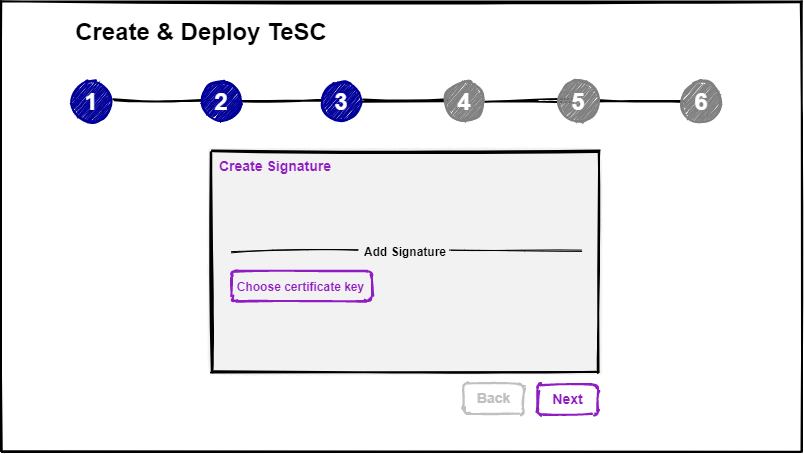

The diagram above was exported from draw.io. Its source (the exported page's mxGraphModel, read from the mxfile embedded in the PNG):
<mxGraphModel dx="2029" dy="1721" grid="1" gridSize="10" guides="1" tooltips="1" connect="1" arrows="1" fold="1" page="1" pageScale="1" pageWidth="827" pageHeight="1169" math="0" shadow="0">
  <root>
    <mxCell id="0" />
    <mxCell id="1" parent="0" />
    <mxCell id="4mogOLO7gWN9tjYVBM8P-2" value="" style="endArrow=none;html=1;sketch=1;strokeWidth=2" parent="1" edge="1">
      <mxGeometry width="50" height="50" relative="1" as="geometry">
        <mxPoint as="sourcePoint" />
        <mxPoint x="800" as="targetPoint" />
      </mxGeometry>
    </mxCell>
    <mxCell id="4mogOLO7gWN9tjYVBM8P-3" value="" style="endArrow=none;html=1;sketch=1;strokeWidth=2" parent="1" edge="1">
      <mxGeometry width="50" height="50" relative="1" as="geometry">
        <mxPoint as="sourcePoint" />
        <mxPoint y="450" as="targetPoint" />
      </mxGeometry>
    </mxCell>
    <mxCell id="4mogOLO7gWN9tjYVBM8P-4" value="" style="endArrow=none;html=1;sketch=1;strokeWidth=2" parent="1" edge="1">
      <mxGeometry width="50" height="50" relative="1" as="geometry">
        <mxPoint y="450" as="sourcePoint" />
        <mxPoint x="800" y="450" as="targetPoint" />
      </mxGeometry>
    </mxCell>
    <mxCell id="4mogOLO7gWN9tjYVBM8P-5" value="" style="endArrow=none;html=1;sketch=1;strokeWidth=2" parent="1" edge="1">
      <mxGeometry width="50" height="50" relative="1" as="geometry">
        <mxPoint x="800" as="sourcePoint" />
        <mxPoint x="800" y="450" as="targetPoint" />
      </mxGeometry>
    </mxCell>
    <mxCell id="GuQGx1tjLfm4qj2VWrpc-30" value="" style="whiteSpace=wrap;html=1;strokeWidth=2;fillWeight=4;hachureGap=0;hachureAngle=45;fillColor=#F2F2F2;sketch=1;rotation=-180;" parent="1" vertex="1">
      <mxGeometry x="210" y="150" width="387" height="220" as="geometry" />
    </mxCell>
    <mxCell id="gzpXgcCL4kZ78T3dxOcv-15" value="" style="rounded=1;whiteSpace=wrap;html=1;strokeWidth=2;fillWeight=4;hachureGap=0;hachureAngle=45;sketch=1;rotation=-180;strokeColor=#901dc2;" parent="1" vertex="1">
      <mxGeometry x="536" y="383" width="60" height="30" as="geometry" />
    </mxCell>
    <mxCell id="c112zVkCSZm8BFJnB4_g-1" value="&lt;font style=&quot;font-size: 24px&quot;&gt;&lt;b&gt;Create &amp;amp; Deploy TeSC&lt;/b&gt;&lt;/font&gt;" style="text;html=1;strokeColor=none;fillColor=none;align=center;verticalAlign=middle;whiteSpace=wrap;rounded=0;" parent="1" vertex="1">
      <mxGeometry x="70" y="20" width="260" height="20" as="geometry" />
    </mxCell>
    <mxCell id="c112zVkCSZm8BFJnB4_g-8" value="&lt;font style=&quot;font-size: 14px&quot; color=&quot;#901dc2&quot;&gt;&lt;b&gt;Next&lt;/b&gt;&lt;/font&gt;" style="text;html=1;strokeColor=none;fillColor=none;align=center;verticalAlign=middle;whiteSpace=wrap;rounded=0;" parent="1" vertex="1">
      <mxGeometry x="534" y="387" width="65" height="20" as="geometry" />
    </mxCell>
    <mxCell id="c112zVkCSZm8BFJnB4_g-14" value="" style="endArrow=none;html=1;strokeWidth=2;sketch=1" parent="1" edge="1">
      <mxGeometry width="50" height="50" relative="1" as="geometry">
        <mxPoint x="360.25" y="99.5" as="sourcePoint" />
        <mxPoint x="446.75" y="99.5" as="targetPoint" />
      </mxGeometry>
    </mxCell>
    <mxCell id="c112zVkCSZm8BFJnB4_g-17" value="" style="endArrow=none;html=1;strokeWidth=2;sketch=1" parent="1" edge="1">
      <mxGeometry width="50" height="50" relative="1" as="geometry">
        <mxPoint x="233.5" y="99.5" as="sourcePoint" />
        <mxPoint x="320" y="99.5" as="targetPoint" />
      </mxGeometry>
    </mxCell>
    <mxCell id="c112zVkCSZm8BFJnB4_g-22" value="" style="endArrow=none;html=1;strokeWidth=2;sketch=1" parent="1" edge="1">
      <mxGeometry width="50" height="50" relative="1" as="geometry">
        <mxPoint x="113.5" y="99.5" as="sourcePoint" />
        <mxPoint x="200" y="99.5" as="targetPoint" />
      </mxGeometry>
    </mxCell>
    <mxCell id="c112zVkCSZm8BFJnB4_g-24" value="" style="endArrow=none;html=1;strokeWidth=2;sketch=1" parent="1" edge="1">
      <mxGeometry width="50" height="50" relative="1" as="geometry">
        <mxPoint x="483" y="99.5" as="sourcePoint" />
        <mxPoint x="569.5" y="99.5" as="targetPoint" />
      </mxGeometry>
    </mxCell>
    <mxCell id="c112zVkCSZm8BFJnB4_g-26" value="" style="endArrow=none;html=1;strokeWidth=2;sketch=1" parent="1" edge="1">
      <mxGeometry width="50" height="50" relative="1" as="geometry">
        <mxPoint x="595" y="99.5" as="sourcePoint" />
        <mxPoint x="681.5" y="99.5" as="targetPoint" />
      </mxGeometry>
    </mxCell>
    <mxCell id="gzpXgcCL4kZ78T3dxOcv-7" value="" style="verticalLabelPosition=bottom;verticalAlign=top;html=1;shape=mxgraph.flowchart.on-page_reference;sketch=1;strokeWidth=2;strokeColor=#808080;hachureGap=1;fillColor=#808080" parent="1" vertex="1">
      <mxGeometry x="443" y="80" width="40" height="40" as="geometry" />
    </mxCell>
    <mxCell id="c112zVkCSZm8BFJnB4_g-15" value="" style="verticalLabelPosition=bottom;verticalAlign=top;html=1;shape=mxgraph.flowchart.on-page_reference;sketch=1;strokeWidth=2;strokeColor=#000099;hachureGap=1;fillColor=#000099" parent="1" vertex="1">
      <mxGeometry x="320" y="80" width="40" height="40" as="geometry" />
    </mxCell>
    <mxCell id="c112zVkCSZm8BFJnB4_g-18" value="" style="verticalLabelPosition=bottom;verticalAlign=top;html=1;shape=mxgraph.flowchart.on-page_reference;sketch=1;strokeWidth=2;strokeColor=#000099;hachureGap=1;fillColor=#000099" parent="1" vertex="1">
      <mxGeometry x="200" y="80" width="40" height="40" as="geometry" />
    </mxCell>
    <mxCell id="c112zVkCSZm8BFJnB4_g-23" value="" style="verticalLabelPosition=bottom;verticalAlign=top;html=1;shape=mxgraph.flowchart.on-page_reference;sketch=1;strokeWidth=2;strokeColor=#000099;hachureGap=1;fillColor=#000099" parent="1" vertex="1">
      <mxGeometry x="70" y="80" width="40" height="40" as="geometry" />
    </mxCell>
    <mxCell id="c112zVkCSZm8BFJnB4_g-25" value="" style="verticalLabelPosition=bottom;verticalAlign=top;html=1;shape=mxgraph.flowchart.on-page_reference;sketch=1;strokeWidth=2;strokeColor=#808080;hachureGap=1;fillColor=#808080" parent="1" vertex="1">
      <mxGeometry x="557" y="80" width="40" height="40" as="geometry" />
    </mxCell>
    <mxCell id="c112zVkCSZm8BFJnB4_g-27" value="" style="verticalLabelPosition=bottom;verticalAlign=top;html=1;shape=mxgraph.flowchart.on-page_reference;sketch=1;strokeWidth=2;strokeColor=#808080;hachureGap=1;fillColor=#808080" parent="1" vertex="1">
      <mxGeometry x="680" y="80" width="40" height="40" as="geometry" />
    </mxCell>
    <mxCell id="c112zVkCSZm8BFJnB4_g-28" value="" style="rounded=1;whiteSpace=wrap;html=1;strokeWidth=2;fillWeight=4;hachureGap=0;hachureAngle=45;sketch=1;rotation=-180;strokeColor=#C0C0C0;" parent="1" vertex="1">
      <mxGeometry x="462" y="382" width="60" height="30" as="geometry" />
    </mxCell>
    <mxCell id="c112zVkCSZm8BFJnB4_g-29" value="&lt;font style=&quot;font-size: 14px&quot; color=&quot;#c0c0c0&quot;&gt;&lt;b&gt;Back&lt;/b&gt;&lt;/font&gt;" style="text;html=1;strokeColor=none;fillColor=none;align=center;verticalAlign=middle;whiteSpace=wrap;rounded=0;" parent="1" vertex="1">
      <mxGeometry x="460" y="386" width="65" height="20" as="geometry" />
    </mxCell>
    <mxCell id="Bz7L_2ucmwz4REB3bsEb-1" value="&lt;font style=&quot;font-size: 24px&quot; color=&quot;#ffffff&quot;&gt;&lt;b&gt;1&lt;/b&gt;&lt;/font&gt;" style="text;html=1;strokeColor=none;fillColor=none;align=center;verticalAlign=middle;whiteSpace=wrap;rounded=0;" vertex="1" parent="1">
      <mxGeometry x="60" y="90" width="60" height="20" as="geometry" />
    </mxCell>
    <mxCell id="Bz7L_2ucmwz4REB3bsEb-2" value="&lt;font style=&quot;font-size: 24px&quot; color=&quot;#ffffff&quot;&gt;&lt;b&gt;2&lt;/b&gt;&lt;/font&gt;&lt;span style=&quot;color: rgba(0 , 0 , 0 , 0) ; font-family: monospace ; font-size: 0px&quot;&gt;%3CmxGraphModel%3E%3Croot%3E%3CmxCell%20id%3D%220%22%2F%3E%3CmxCell%20id%3D%221%22%20parent%3D%220%22%2F%3E%3CmxCell%20id%3D%222%22%20value%3D%22%26lt%3Bfont%20style%3D%26quot%3Bfont-size%3A%2024px%26quot%3B%20color%3D%26quot%3B%23ffffff%26quot%3B%26gt%3B%26lt%3Bb%26gt%3B1%26lt%3B%2Fb%26gt%3B%26lt%3B%2Ffont%26gt%3B%22%20style%3D%22text%3Bhtml%3D1%3BstrokeColor%3Dnone%3BfillColor%3Dnone%3Balign%3Dcenter%3BverticalAlign%3Dmiddle%3BwhiteSpace%3Dwrap%3Brounded%3D0%3B%22%20vertex%3D%221%22%20parent%3D%221%22%3E%3CmxGeometry%20x%3D%2260%22%20y%3D%2290%22%20width%3D%2260%22%20height%3D%2220%22%20as%3D%22geometry%22%2F%3E%3C%2FmxCell%3E%3C%2Froot%3E%3C%2FmxGraphModel%3E&lt;/span&gt;" style="text;html=1;strokeColor=none;fillColor=none;align=center;verticalAlign=middle;whiteSpace=wrap;rounded=0;" vertex="1" parent="1">
      <mxGeometry x="190" y="90" width="60" height="20" as="geometry" />
    </mxCell>
    <mxCell id="Bz7L_2ucmwz4REB3bsEb-3" value="&lt;font style=&quot;font-size: 24px&quot; color=&quot;#ffffff&quot;&gt;&lt;b&gt;3&lt;/b&gt;&lt;/font&gt;&lt;span style=&quot;color: rgba(0 , 0 , 0 , 0) ; font-family: monospace ; font-size: 0px&quot;&gt;%3CmxGraphModel%3E%3Croot%3E%3CmxCell%20id%3D%220%22%2F%3E%3CmxCell%20id%3D%221%22%20parent%3D%220%22%2F%3E%3CmxCell%20id%3D%222%22%20value%3D%22%26lt%3Bfont%20style%3D%26quot%3Bfont-size%3A%2024px%26quot%3B%20color%3D%26quot%3B%23ffffff%26quot%3B%26gt%3B%26lt%3Bb%26gt%3B1%26lt%3B%2Fb%26gt%3B%26lt%3B%2Ffont%26gt%3B%22%20style%3D%22text%3Bhtml%3D1%3BstrokeColor%3Dnone%3BfillColor%3Dnone%3Balign%3Dcenter%3BverticalAlign%3Dmiddle%3BwhiteSpace%3Dwrap%3Brounded%3D0%3B%22%20vertex%3D%221%22%20parent%3D%221%22%3E%3CmxGeometry%20x%3D%2260%22%20y%3D%2290%22%20width%3D%2260%22%20height%3D%2220%22%20as%3D%22geometry%22%2F%3E%3C%2FmxCell%3E%3C%2Froot%3E%3C%2FmxGraphModel%3E&lt;/span&gt;" style="text;html=1;strokeColor=none;fillColor=none;align=center;verticalAlign=middle;whiteSpace=wrap;rounded=0;" vertex="1" parent="1">
      <mxGeometry x="310" y="90" width="60" height="20" as="geometry" />
    </mxCell>
    <mxCell id="Bz7L_2ucmwz4REB3bsEb-4" value="&lt;font style=&quot;font-size: 24px&quot; color=&quot;#ffffff&quot;&gt;&lt;b&gt;4&lt;/b&gt;&lt;/font&gt;" style="text;html=1;strokeColor=none;fillColor=none;align=center;verticalAlign=middle;whiteSpace=wrap;rounded=0;" vertex="1" parent="1">
      <mxGeometry x="433" y="90" width="60" height="20" as="geometry" />
    </mxCell>
    <mxCell id="Bz7L_2ucmwz4REB3bsEb-5" value="&lt;font style=&quot;font-size: 24px&quot; color=&quot;#ffffff&quot;&gt;&lt;b&gt;5&lt;/b&gt;&lt;/font&gt;" style="text;html=1;strokeColor=none;fillColor=none;align=center;verticalAlign=middle;whiteSpace=wrap;rounded=0;" vertex="1" parent="1">
      <mxGeometry x="547" y="90" width="60" height="20" as="geometry" />
    </mxCell>
    <mxCell id="Bz7L_2ucmwz4REB3bsEb-6" value="&lt;font style=&quot;font-size: 24px&quot; color=&quot;#ffffff&quot;&gt;&lt;b&gt;6&lt;/b&gt;&lt;/font&gt;" style="text;html=1;strokeColor=none;fillColor=none;align=center;verticalAlign=middle;whiteSpace=wrap;rounded=0;" vertex="1" parent="1">
      <mxGeometry x="670" y="90" width="60" height="20" as="geometry" />
    </mxCell>
    <mxCell id="Bz7L_2ucmwz4REB3bsEb-7" value="&lt;font style=&quot;font-size: 14px&quot; color=&quot;#901dc2&quot;&gt;&lt;b&gt;Create Signature&lt;/b&gt;&lt;/font&gt;" style="text;html=1;strokeColor=none;fillColor=none;align=center;verticalAlign=middle;whiteSpace=wrap;rounded=0;" vertex="1" parent="1">
      <mxGeometry x="204" y="154" width="140" height="20" as="geometry" />
    </mxCell>
    <mxCell id="Bz7L_2ucmwz4REB3bsEb-8" value="&lt;font style=&quot;font-size: 12px&quot;&gt;&lt;b&gt;Add Signature&lt;/b&gt;&lt;/font&gt;" style="text;html=1;strokeColor=none;fillColor=none;align=center;verticalAlign=middle;whiteSpace=wrap;rounded=0;" vertex="1" parent="1">
      <mxGeometry x="333.5" y="240" width="140" height="20" as="geometry" />
    </mxCell>
    <mxCell id="Bz7L_2ucmwz4REB3bsEb-9" value="" style="endArrow=none;html=1;strokeWidth=1;sketch=1;exitX=0.948;exitY=0.548;exitDx=0;exitDy=0;exitPerimeter=0;" edge="1" parent="1" source="GuQGx1tjLfm4qj2VWrpc-30">
      <mxGeometry width="50" height="50" relative="1" as="geometry">
        <mxPoint x="270" y="249.5" as="sourcePoint" />
        <mxPoint x="356.5" y="249.5" as="targetPoint" />
      </mxGeometry>
    </mxCell>
    <mxCell id="Bz7L_2ucmwz4REB3bsEb-10" value="" style="endArrow=none;html=1;strokeWidth=1;sketch=1;entryX=0.044;entryY=0.548;entryDx=0;entryDy=0;entryPerimeter=0;" edge="1" parent="1" target="GuQGx1tjLfm4qj2VWrpc-30">
      <mxGeometry width="50" height="50" relative="1" as="geometry">
        <mxPoint x="449" y="249.5" as="sourcePoint" />
        <mxPoint x="535.5" y="249.5" as="targetPoint" />
      </mxGeometry>
    </mxCell>
    <mxCell id="Bz7L_2ucmwz4REB3bsEb-11" value="" style="rounded=1;whiteSpace=wrap;html=1;strokeWidth=2;fillWeight=4;hachureGap=0;hachureAngle=45;sketch=1;rotation=-180;strokeColor=#901dc2;fillColor=#F2F2F2" vertex="1" parent="1">
      <mxGeometry x="230" y="270" width="140" height="30" as="geometry" />
    </mxCell>
    <mxCell id="Bz7L_2ucmwz4REB3bsEb-12" value="&lt;font style=&quot;font-size: 12px&quot; color=&quot;#901dc2&quot;&gt;&lt;b&gt;Choose certificate key&lt;/b&gt;&lt;/font&gt;" style="text;html=1;strokeColor=none;fillColor=none;align=center;verticalAlign=middle;whiteSpace=wrap;rounded=0;" vertex="1" parent="1">
      <mxGeometry x="212" y="275" width="175" height="20" as="geometry" />
    </mxCell>
  </root>
</mxGraphModel>